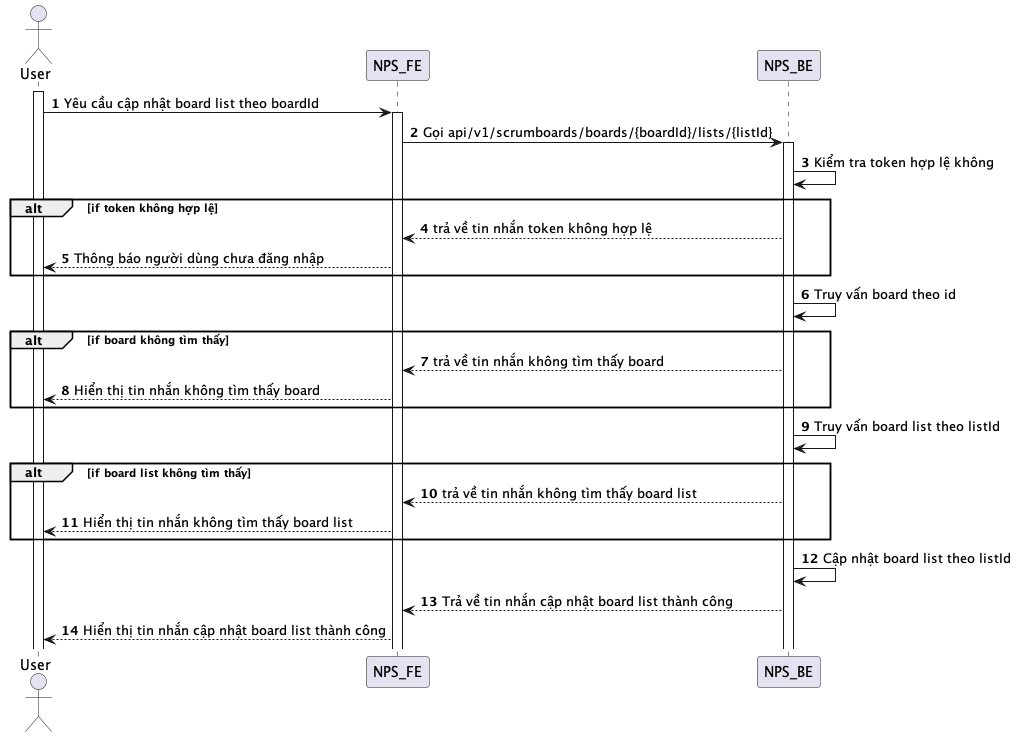

The diagram above was rendered by PlantUML. Its source (embedded in the PNG):
@startuml
autonumber
actor User
activate User
User -> NPS_FE: Yêu cầu cập nhật board list theo boardId
activate NPS_FE
NPS_FE -> NPS_BE: Gọi api/v1/scrumboards/boards/{boardId}/lists/{listId}
activate NPS_BE
NPS_BE -> NPS_BE: Kiểm tra token hợp lệ không
alt if token không hợp lệ
NPS_BE --> NPS_FE: trả về tin nhắn token không hợp lệ
NPS_FE --> User: Thông báo người dùng chưa đăng nhập
end
NPS_BE -> NPS_BE: Truy vấn board theo id
alt if board không tìm thấy
NPS_BE --> NPS_FE: trả về tin nhắn không tìm thấy board
NPS_FE --> User: Hiển thị tin nhắn không tìm thấy board
end
NPS_BE -> NPS_BE: Truy vấn board list theo listId
alt if board list không tìm thấy
NPS_BE --> NPS_FE: trả về tin nhắn không tìm thấy board list
NPS_FE --> User: Hiển thị tin nhắn không tìm thấy board list
end
NPS_BE -> NPS_BE: Cập nhật board list theo listId
NPS_BE --> NPS_FE: Trả về tin nhắn cập nhật board list thành công
NPS_FE --> User: Hiển thị tin nhắn cập nhật board list thành công
@enduml